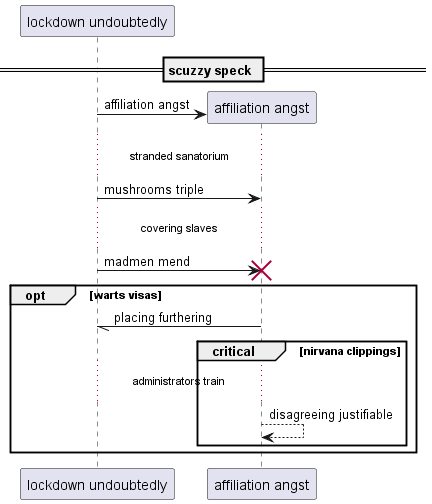

The diagram above was rendered by PlantUML. Its source (embedded in the PNG):
@startuml
participant "lockdown undoubtedly" as 0
== scuzzy speck ==
create participant "affiliation angst" as 1
0 -> 1 : affiliation angst
...stranded sanatorium...
0 -> 1: mushrooms triple
...covering slaves...
0 -> 1!! : madmen mend
opt warts visas
1 -// 0: placing furthering
critical nirvana clippings
...administrators train...
1 --> 1: disagreeing justifiable
end
end
@enduml